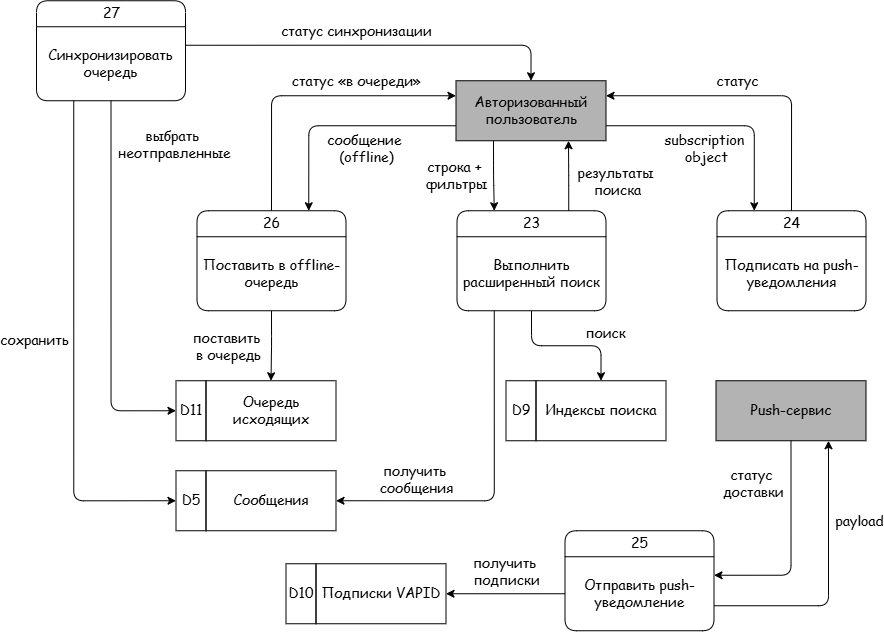

The diagram above was exported from draw.io. Its source (the exported page's mxGraphModel, read from the mxfile embedded in the PNG):
<mxGraphModel dx="1078" dy="659" grid="1" gridSize="10" guides="1" tooltips="1" connect="1" arrows="1" fold="1" page="1" pageScale="1" pageWidth="827" pageHeight="1169" math="0" shadow="0">
  <root>
    <mxCell id="0" />
    <mxCell id="1" parent="0" />
    <mxCell id="4uvSch6PMTWJqUeabPTY-1" parent="1" style="rounded=0;whiteSpace=wrap;html=1;shadow=0;glass=0;sketch=0;strokeWidth=1;fontFamily=Comic Sans MS;fontSize=14;fillColor=#B3B3B3;" value="Push-сервис" vertex="1">
      <mxGeometry height="60" width="150" x="739.5" y="410" as="geometry" />
    </mxCell>
    <mxCell id="4uvSch6PMTWJqUeabPTY-2" parent="1" style="swimlane;html=1;fontStyle=0;childLayout=stackLayout;horizontal=1;startSize=26;fillColor=none;horizontalStack=0;resizeParent=1;resizeLast=0;collapsible=0;marginBottom=0;swimlaneFillColor=none;align=center;rounded=1;shadow=0;comic=0;labelBackgroundColor=none;strokeWidth=1;fontFamily=Comic Sans MS;fontSize=14;swimlaneLine=1;sketch=0;glass=0;" value="25" vertex="1">
      <mxGeometry height="100" width="149" x="588.5" y="560" as="geometry">
        <mxRectangle height="26" width="50" x="470" y="185" as="alternateBounds" />
      </mxGeometry>
    </mxCell>
    <mxCell id="4uvSch6PMTWJqUeabPTY-3" parent="4uvSch6PMTWJqUeabPTY-2" style="text;html=1;strokeColor=none;fillColor=none;align=center;verticalAlign=middle;whiteSpace=wrap;rounded=0;shadow=1;glass=0;sketch=0;fontFamily=Comic Sans MS;fontSize=14;" value="&lt;div style=&quot;&quot;&gt;Отправить push-уведомление&lt;/div&gt;" vertex="1">
      <mxGeometry height="74" width="149" y="26" as="geometry" />
    </mxCell>
    <mxCell id="4uvSch6PMTWJqUeabPTY-4" parent="1" style="swimlane;html=1;fontStyle=0;childLayout=stackLayout;horizontal=1;startSize=26;fillColor=none;horizontalStack=0;resizeParent=1;resizeLast=0;collapsible=0;marginBottom=0;swimlaneFillColor=none;align=center;rounded=1;shadow=0;comic=0;labelBackgroundColor=none;strokeWidth=1;fontFamily=Comic Sans MS;fontSize=14;swimlaneLine=1;sketch=0;glass=0;" value="26" vertex="1">
      <mxGeometry height="100" width="149" x="220.5" y="240" as="geometry">
        <mxRectangle height="26" width="50" x="470" y="185" as="alternateBounds" />
      </mxGeometry>
    </mxCell>
    <mxCell id="4uvSch6PMTWJqUeabPTY-5" parent="4uvSch6PMTWJqUeabPTY-4" style="text;html=1;strokeColor=none;fillColor=none;align=center;verticalAlign=middle;whiteSpace=wrap;rounded=0;shadow=1;glass=0;sketch=0;fontFamily=Comic Sans MS;fontSize=14;" value="Поставить в offline-очередь" vertex="1">
      <mxGeometry height="74" width="149" y="26" as="geometry" />
    </mxCell>
    <mxCell id="4uvSch6PMTWJqUeabPTY-6" parent="1" style="swimlane;html=1;fontStyle=0;childLayout=stackLayout;horizontal=1;startSize=26;fillColor=none;horizontalStack=0;resizeParent=1;resizeLast=0;collapsible=0;marginBottom=0;swimlaneFillColor=none;align=center;rounded=1;shadow=0;comic=0;labelBackgroundColor=none;strokeWidth=1;fontFamily=Comic Sans MS;fontSize=14;swimlaneLine=1;sketch=0;glass=0;" value="27" vertex="1">
      <mxGeometry height="100" width="149" x="60" y="30" as="geometry">
        <mxRectangle height="26" width="50" x="470" y="185" as="alternateBounds" />
      </mxGeometry>
    </mxCell>
    <mxCell id="4uvSch6PMTWJqUeabPTY-7" parent="4uvSch6PMTWJqUeabPTY-6" style="text;html=1;strokeColor=none;fillColor=none;align=center;verticalAlign=middle;whiteSpace=wrap;rounded=0;shadow=1;glass=0;sketch=0;fontFamily=Comic Sans MS;fontSize=14;" value="&lt;div style=&quot;&quot;&gt;Синхронизировать очередь&lt;/div&gt;" vertex="1">
      <mxGeometry height="74" width="149" y="26" as="geometry" />
    </mxCell>
    <mxCell id="4uvSch6PMTWJqUeabPTY-8" connectable="0" parent="1" style="group;shadow=0;fontFamily=Comic Sans MS;fontSize=14;" value="" vertex="1">
      <mxGeometry height="60" width="160" x="199.5" y="410" as="geometry" />
    </mxCell>
    <mxCell id="4uvSch6PMTWJqUeabPTY-9" parent="4uvSch6PMTWJqUeabPTY-8" style="rounded=0;whiteSpace=wrap;html=1;shadow=0;glass=0;sketch=0;strokeWidth=1;fillColor=none;fontFamily=Comic Sans MS;fontSize=14;" value="Очередь исходящих" vertex="1">
      <mxGeometry height="60" width="130" x="30" as="geometry" />
    </mxCell>
    <mxCell id="4uvSch6PMTWJqUeabPTY-10" parent="4uvSch6PMTWJqUeabPTY-8" style="rounded=0;whiteSpace=wrap;html=1;shadow=0;glass=0;sketch=0;strokeColor=#000000;strokeWidth=1;fillColor=none;fontFamily=Comic Sans MS;fontSize=14;" value="D11" vertex="1">
      <mxGeometry height="60" width="30" as="geometry" />
    </mxCell>
    <mxCell id="4uvSch6PMTWJqUeabPTY-11" connectable="0" parent="1" style="group;shadow=0;fontFamily=Comic Sans MS;fontSize=14;" value="" vertex="1">
      <mxGeometry height="60" width="160" x="309.5" y="593" as="geometry" />
    </mxCell>
    <mxCell id="4uvSch6PMTWJqUeabPTY-12" parent="4uvSch6PMTWJqUeabPTY-11" style="rounded=0;whiteSpace=wrap;html=1;shadow=0;glass=0;sketch=0;strokeWidth=1;fillColor=none;fontFamily=Comic Sans MS;fontSize=14;" value="Подписки VAPID" vertex="1">
      <mxGeometry height="60" width="130" x="30" as="geometry" />
    </mxCell>
    <mxCell id="4uvSch6PMTWJqUeabPTY-13" parent="4uvSch6PMTWJqUeabPTY-11" style="rounded=0;whiteSpace=wrap;html=1;shadow=0;glass=0;sketch=0;strokeColor=#000000;strokeWidth=1;fillColor=none;fontFamily=Comic Sans MS;fontSize=14;" value="D10" vertex="1">
      <mxGeometry height="60" width="30" as="geometry" />
    </mxCell>
    <mxCell id="4uvSch6PMTWJqUeabPTY-16" connectable="0" parent="1" style="group;shadow=0;fontFamily=Comic Sans MS;fontSize=14;" value="" vertex="1">
      <mxGeometry height="60" width="160" x="529.5" y="410" as="geometry" />
    </mxCell>
    <mxCell id="4uvSch6PMTWJqUeabPTY-17" parent="4uvSch6PMTWJqUeabPTY-16" style="rounded=0;whiteSpace=wrap;html=1;shadow=0;glass=0;sketch=0;strokeWidth=1;fillColor=none;fontFamily=Comic Sans MS;fontSize=14;" value="Индексы поиска" vertex="1">
      <mxGeometry height="60" width="130" x="30" as="geometry" />
    </mxCell>
    <mxCell id="4uvSch6PMTWJqUeabPTY-18" parent="4uvSch6PMTWJqUeabPTY-16" style="rounded=0;whiteSpace=wrap;html=1;shadow=0;glass=0;sketch=0;strokeColor=#000000;strokeWidth=1;fillColor=none;fontFamily=Comic Sans MS;fontSize=14;" value="D9" vertex="1">
      <mxGeometry height="60" width="30" as="geometry" />
    </mxCell>
    <mxCell id="4uvSch6PMTWJqUeabPTY-29" edge="1" parent="1" source="4uvSch6PMTWJqUeabPTY-45" style="endArrow=classic;html=1;fontFamily=Comic Sans MS;fontSize=14;edgeStyle=orthogonalEdgeStyle;startArrow=none;startFill=0;endFill=1;exitX=0.25;exitY=1;exitDx=0;exitDy=0;entryX=0.25;entryY=0;entryDx=0;entryDy=0;" target="4uvSch6PMTWJqUeabPTY-41" value="">
      <mxGeometry height="50" relative="1" width="50" as="geometry">
        <mxPoint x="469.5" y="180" as="sourcePoint" />
        <mxPoint x="469.5" y="240" as="targetPoint" />
      </mxGeometry>
    </mxCell>
    <mxCell id="4uvSch6PMTWJqUeabPTY-30" connectable="0" parent="4uvSch6PMTWJqUeabPTY-29" style="edgeLabel;html=1;align=center;verticalAlign=middle;resizable=0;points=[];fontSize=14;fontFamily=Comic Sans MS;labelBackgroundColor=none;" value="строка +&amp;nbsp;&lt;div&gt;фильтры&lt;/div&gt;" vertex="1">
      <mxGeometry relative="1" x="0.3222" y="-1" as="geometry">
        <mxPoint x="-37" y="-11" as="offset" />
      </mxGeometry>
    </mxCell>
    <mxCell id="4uvSch6PMTWJqUeabPTY-41" parent="1" style="swimlane;html=1;fontStyle=0;childLayout=stackLayout;horizontal=1;startSize=26;fillColor=none;horizontalStack=0;resizeParent=1;resizeLast=0;collapsible=0;marginBottom=0;swimlaneFillColor=none;align=center;rounded=1;shadow=0;comic=0;labelBackgroundColor=none;strokeWidth=1;fontFamily=Comic Sans MS;fontSize=14;swimlaneLine=1;sketch=0;glass=0;" value="23" vertex="1">
      <mxGeometry height="100" width="149" x="480.5" y="240" as="geometry">
        <mxRectangle height="26" width="50" x="470" y="185" as="alternateBounds" />
      </mxGeometry>
    </mxCell>
    <mxCell id="4uvSch6PMTWJqUeabPTY-42" parent="4uvSch6PMTWJqUeabPTY-41" style="text;html=1;strokeColor=none;fillColor=none;align=center;verticalAlign=middle;whiteSpace=wrap;rounded=0;shadow=1;glass=0;sketch=0;fontFamily=Comic Sans MS;fontSize=14;" value="&lt;div style=&quot;&quot;&gt;Выполнить расширенный поиск&lt;/div&gt;" vertex="1">
      <mxGeometry height="74" width="149" y="26" as="geometry" />
    </mxCell>
    <mxCell id="4uvSch6PMTWJqUeabPTY-43" parent="1" style="swimlane;html=1;fontStyle=0;childLayout=stackLayout;horizontal=1;startSize=26;fillColor=none;horizontalStack=0;resizeParent=1;resizeLast=0;collapsible=0;marginBottom=0;swimlaneFillColor=none;align=center;rounded=1;shadow=0;comic=0;labelBackgroundColor=none;strokeWidth=1;fontFamily=Comic Sans MS;fontSize=14;swimlaneLine=1;sketch=0;glass=0;" value="24" vertex="1">
      <mxGeometry height="100" width="149" x="740.5" y="240" as="geometry">
        <mxRectangle height="26" width="50" x="470" y="185" as="alternateBounds" />
      </mxGeometry>
    </mxCell>
    <mxCell id="4uvSch6PMTWJqUeabPTY-44" parent="4uvSch6PMTWJqUeabPTY-43" style="text;html=1;strokeColor=none;fillColor=none;align=center;verticalAlign=middle;whiteSpace=wrap;rounded=0;shadow=1;glass=0;sketch=0;fontFamily=Comic Sans MS;fontSize=14;" value="&lt;div style=&quot;&quot;&gt;Подписать на push-уведомления&lt;/div&gt;" vertex="1">
      <mxGeometry height="74" width="149" y="26" as="geometry" />
    </mxCell>
    <mxCell id="4uvSch6PMTWJqUeabPTY-45" parent="1" style="rounded=0;whiteSpace=wrap;html=1;shadow=0;glass=0;sketch=0;strokeWidth=1;fontFamily=Comic Sans MS;fontSize=14;fillColor=#B3B3B3;" value="Авторизованный пользователь" vertex="1">
      <mxGeometry height="60" width="150" x="479.5" y="110" as="geometry" />
    </mxCell>
    <mxCell id="bpl970NFFsCvpelw-Ftd-1" edge="1" parent="1" source="4uvSch6PMTWJqUeabPTY-41" style="endArrow=classic;html=1;fontFamily=Comic Sans MS;fontSize=14;edgeStyle=orthogonalEdgeStyle;startArrow=none;startFill=0;endFill=1;exitX=0.75;exitY=0;exitDx=0;exitDy=0;entryX=0.75;entryY=1;entryDx=0;entryDy=0;" target="4uvSch6PMTWJqUeabPTY-45" value="">
      <mxGeometry height="50" relative="1" width="50" as="geometry">
        <mxPoint x="519.5" y="200" as="sourcePoint" />
        <mxPoint x="519.5" y="270" as="targetPoint" />
      </mxGeometry>
    </mxCell>
    <mxCell id="bpl970NFFsCvpelw-Ftd-2" connectable="0" parent="bpl970NFFsCvpelw-Ftd-1" style="edgeLabel;html=1;align=center;verticalAlign=middle;resizable=0;points=[];fontSize=14;fontFamily=Comic Sans MS;labelBackgroundColor=none;" value="результаты&amp;nbsp;&lt;div&gt;поиска&lt;/div&gt;" vertex="1">
      <mxGeometry relative="1" x="0.3222" y="-1" as="geometry">
        <mxPoint x="47" y="16" as="offset" />
      </mxGeometry>
    </mxCell>
    <mxCell id="bpl970NFFsCvpelw-Ftd-3" edge="1" parent="1" source="4uvSch6PMTWJqUeabPTY-45" style="endArrow=classic;html=1;fontFamily=Comic Sans MS;fontSize=14;edgeStyle=orthogonalEdgeStyle;startArrow=none;startFill=0;endFill=1;exitX=1;exitY=0.75;exitDx=0;exitDy=0;entryX=0.25;entryY=0;entryDx=0;entryDy=0;" target="4uvSch6PMTWJqUeabPTY-43" value="">
      <mxGeometry height="50" relative="1" width="50" as="geometry">
        <mxPoint x="509.5" y="210" as="sourcePoint" />
        <mxPoint x="509.5" y="280" as="targetPoint" />
      </mxGeometry>
    </mxCell>
    <mxCell id="bpl970NFFsCvpelw-Ftd-4" connectable="0" parent="bpl970NFFsCvpelw-Ftd-3" style="edgeLabel;html=1;align=center;verticalAlign=middle;resizable=0;points=[];fontSize=14;fontFamily=Comic Sans MS;labelBackgroundColor=none;" value="subscription&amp;nbsp;&lt;div&gt;object&lt;/div&gt;" vertex="1">
      <mxGeometry relative="1" x="0.3222" y="-1" as="geometry">
        <mxPoint x="-47" y="16" as="offset" />
      </mxGeometry>
    </mxCell>
    <mxCell id="bpl970NFFsCvpelw-Ftd-5" edge="1" parent="1" source="4uvSch6PMTWJqUeabPTY-43" style="endArrow=classic;html=1;fontFamily=Comic Sans MS;fontSize=14;edgeStyle=orthogonalEdgeStyle;startArrow=none;startFill=0;endFill=1;exitX=0.5;exitY=0;exitDx=0;exitDy=0;entryX=1;entryY=0.25;entryDx=0;entryDy=0;" target="4uvSch6PMTWJqUeabPTY-45" value="">
      <mxGeometry height="50" relative="1" width="50" as="geometry">
        <mxPoint x="589.5" y="280" as="sourcePoint" />
        <mxPoint x="589.5" y="210" as="targetPoint" />
      </mxGeometry>
    </mxCell>
    <mxCell id="bpl970NFFsCvpelw-Ftd-6" connectable="0" parent="bpl970NFFsCvpelw-Ftd-5" style="edgeLabel;html=1;align=center;verticalAlign=middle;resizable=0;points=[];fontSize=14;fontFamily=Comic Sans MS;labelBackgroundColor=none;" value="статус" vertex="1">
      <mxGeometry relative="1" x="0.3222" y="-1" as="geometry">
        <mxPoint x="29" y="-14" as="offset" />
      </mxGeometry>
    </mxCell>
    <mxCell id="bpl970NFFsCvpelw-Ftd-7" edge="1" parent="1" source="4uvSch6PMTWJqUeabPTY-4" style="endArrow=classic;html=1;fontFamily=Comic Sans MS;fontSize=14;edgeStyle=orthogonalEdgeStyle;startArrow=none;startFill=0;endFill=1;exitX=0.5;exitY=0;exitDx=0;exitDy=0;entryX=0;entryY=0.25;entryDx=0;entryDy=0;" target="4uvSch6PMTWJqUeabPTY-45" value="">
      <mxGeometry height="50" relative="1" width="50" as="geometry">
        <mxPoint x="589.5" y="260" as="sourcePoint" />
        <mxPoint x="589.5" y="190" as="targetPoint" />
      </mxGeometry>
    </mxCell>
    <mxCell id="bpl970NFFsCvpelw-Ftd-8" connectable="0" parent="bpl970NFFsCvpelw-Ftd-7" style="edgeLabel;html=1;align=center;verticalAlign=middle;resizable=0;points=[];fontSize=14;fontFamily=Comic Sans MS;labelBackgroundColor=none;" value="статус «в очереди»" vertex="1">
      <mxGeometry relative="1" x="0.3222" y="-1" as="geometry">
        <mxPoint x="2" y="-16" as="offset" />
      </mxGeometry>
    </mxCell>
    <mxCell id="bpl970NFFsCvpelw-Ftd-9" edge="1" parent="1" source="4uvSch6PMTWJqUeabPTY-45" style="endArrow=classic;html=1;fontFamily=Comic Sans MS;fontSize=14;edgeStyle=orthogonalEdgeStyle;startArrow=none;startFill=0;endFill=1;exitX=0;exitY=0.75;exitDx=0;exitDy=0;entryX=0.75;entryY=0;entryDx=0;entryDy=0;" target="4uvSch6PMTWJqUeabPTY-4" value="">
      <mxGeometry height="50" relative="1" width="50" as="geometry">
        <mxPoint x="699.5" y="150" as="sourcePoint" />
        <mxPoint x="847.5" y="235" as="targetPoint" />
      </mxGeometry>
    </mxCell>
    <mxCell id="bpl970NFFsCvpelw-Ftd-10" connectable="0" parent="bpl970NFFsCvpelw-Ftd-9" style="edgeLabel;html=1;align=center;verticalAlign=middle;resizable=0;points=[];fontSize=14;fontFamily=Comic Sans MS;labelBackgroundColor=none;" value="сообщение&amp;nbsp;&lt;div&gt;(offline)&lt;/div&gt;" vertex="1">
      <mxGeometry relative="1" x="0.3222" y="-1" as="geometry">
        <mxPoint x="58" y="16" as="offset" />
      </mxGeometry>
    </mxCell>
    <mxCell id="bpl970NFFsCvpelw-Ftd-11" edge="1" parent="1" source="4uvSch6PMTWJqUeabPTY-5" style="endArrow=classic;html=1;fontFamily=Comic Sans MS;fontSize=14;edgeStyle=orthogonalEdgeStyle;startArrow=none;startFill=0;endFill=1;exitX=0.5;exitY=1;exitDx=0;exitDy=0;entryX=0.5;entryY=0;entryDx=0;entryDy=0;" target="4uvSch6PMTWJqUeabPTY-9" value="">
      <mxGeometry height="50" relative="1" width="50" as="geometry">
        <mxPoint x="509.5" y="200" as="sourcePoint" />
        <mxPoint x="509.5" y="270" as="targetPoint" />
      </mxGeometry>
    </mxCell>
    <mxCell id="bpl970NFFsCvpelw-Ftd-12" connectable="0" parent="bpl970NFFsCvpelw-Ftd-11" style="edgeLabel;html=1;align=center;verticalAlign=middle;resizable=0;points=[];fontSize=14;fontFamily=Comic Sans MS;labelBackgroundColor=none;" value="поставить&amp;nbsp;&lt;div&gt;в очередь&lt;/div&gt;" vertex="1">
      <mxGeometry relative="1" x="0.3222" y="-1" as="geometry">
        <mxPoint x="-42" y="-11" as="offset" />
      </mxGeometry>
    </mxCell>
    <mxCell id="bpl970NFFsCvpelw-Ftd-13" edge="1" parent="1" source="4uvSch6PMTWJqUeabPTY-7" style="endArrow=classic;html=1;fontFamily=Comic Sans MS;fontSize=14;edgeStyle=orthogonalEdgeStyle;startArrow=none;startFill=0;endFill=1;exitX=0.5;exitY=1;exitDx=0;exitDy=0;entryX=0;entryY=0.5;entryDx=0;entryDy=0;" target="4uvSch6PMTWJqUeabPTY-10" value="">
      <mxGeometry height="50" relative="1" width="50" as="geometry">
        <mxPoint x="509.5" y="190" as="sourcePoint" />
        <mxPoint x="509.5" y="260" as="targetPoint" />
      </mxGeometry>
    </mxCell>
    <mxCell id="bpl970NFFsCvpelw-Ftd-14" connectable="0" parent="bpl970NFFsCvpelw-Ftd-13" style="edgeLabel;html=1;align=center;verticalAlign=middle;resizable=0;points=[];fontSize=14;fontFamily=Comic Sans MS;labelBackgroundColor=none;" value="выбрать&amp;nbsp;&lt;div&gt;неотправленные&lt;/div&gt;" vertex="1">
      <mxGeometry relative="1" x="0.3222" y="-1" as="geometry">
        <mxPoint x="64" y="-205" as="offset" />
      </mxGeometry>
    </mxCell>
    <mxCell id="0IqZP07nyQ36L-WSQXCH-1" connectable="0" parent="1" style="group;shadow=0;fontFamily=Comic Sans MS;fontSize=14;" value="" vertex="1">
      <mxGeometry height="60" width="160" x="199.5" y="500" as="geometry" />
    </mxCell>
    <mxCell id="0IqZP07nyQ36L-WSQXCH-2" parent="0IqZP07nyQ36L-WSQXCH-1" style="rounded=0;whiteSpace=wrap;html=1;shadow=0;glass=0;sketch=0;strokeWidth=1;fillColor=none;fontFamily=Comic Sans MS;fontSize=14;" value="Сообщения" vertex="1">
      <mxGeometry height="60" width="130" x="30" as="geometry" />
    </mxCell>
    <mxCell id="0IqZP07nyQ36L-WSQXCH-3" parent="0IqZP07nyQ36L-WSQXCH-1" style="rounded=0;whiteSpace=wrap;html=1;shadow=0;glass=0;sketch=0;strokeColor=#000000;strokeWidth=1;fillColor=none;fontFamily=Comic Sans MS;fontSize=14;" value="D5" vertex="1">
      <mxGeometry height="60" width="30" as="geometry" />
    </mxCell>
    <mxCell id="0IqZP07nyQ36L-WSQXCH-6" edge="1" parent="1" source="4uvSch6PMTWJqUeabPTY-7" style="endArrow=classic;html=1;fontFamily=Comic Sans MS;fontSize=14;edgeStyle=orthogonalEdgeStyle;startArrow=none;startFill=0;endFill=1;exitX=1;exitY=0.25;exitDx=0;exitDy=0;entryX=0.5;entryY=0;entryDx=0;entryDy=0;" target="4uvSch6PMTWJqUeabPTY-45" value="">
      <mxGeometry height="50" relative="1" width="50" as="geometry">
        <mxPoint x="419.5" y="235" as="sourcePoint" />
        <mxPoint x="603.5" y="120" as="targetPoint" />
      </mxGeometry>
    </mxCell>
    <mxCell id="0IqZP07nyQ36L-WSQXCH-7" connectable="0" parent="0IqZP07nyQ36L-WSQXCH-6" style="edgeLabel;html=1;align=center;verticalAlign=middle;resizable=0;points=[];fontSize=14;fontFamily=Comic Sans MS;labelBackgroundColor=none;" value="статус синхронизации" vertex="1">
      <mxGeometry relative="1" x="0.3222" y="-1" as="geometry">
        <mxPoint x="-81" y="-15" as="offset" />
      </mxGeometry>
    </mxCell>
    <mxCell id="aXX8YNtJp_6DhKPDUIf--1" edge="1" parent="1" source="4uvSch6PMTWJqUeabPTY-42" style="endArrow=classic;html=1;fontFamily=Comic Sans MS;fontSize=14;edgeStyle=orthogonalEdgeStyle;startArrow=none;startFill=0;endFill=1;exitX=0.5;exitY=1;exitDx=0;exitDy=0;entryX=0.5;entryY=0;entryDx=0;entryDy=0;" target="4uvSch6PMTWJqUeabPTY-17" value="">
      <mxGeometry height="50" relative="1" width="50" as="geometry">
        <mxPoint x="509.5" y="190" as="sourcePoint" />
        <mxPoint x="509.5" y="260" as="targetPoint" />
      </mxGeometry>
    </mxCell>
    <mxCell id="aXX8YNtJp_6DhKPDUIf--2" connectable="0" parent="aXX8YNtJp_6DhKPDUIf--1" style="edgeLabel;html=1;align=center;verticalAlign=middle;resizable=0;points=[];fontSize=14;fontFamily=Comic Sans MS;labelBackgroundColor=none;" value="поиск" vertex="1">
      <mxGeometry relative="1" x="0.3222" y="-1" as="geometry">
        <mxPoint x="16" y="-14" as="offset" />
      </mxGeometry>
    </mxCell>
    <mxCell id="aXX8YNtJp_6DhKPDUIf--3" edge="1" parent="1" source="4uvSch6PMTWJqUeabPTY-7" style="endArrow=classic;html=1;fontFamily=Comic Sans MS;fontSize=14;edgeStyle=orthogonalEdgeStyle;startArrow=none;startFill=0;endFill=1;exitX=0.25;exitY=1;exitDx=0;exitDy=0;entryX=0;entryY=0.5;entryDx=0;entryDy=0;" target="0IqZP07nyQ36L-WSQXCH-3" value="">
      <mxGeometry height="50" relative="1" width="50" as="geometry">
        <mxPoint x="509.5" y="210" as="sourcePoint" />
        <mxPoint x="509.5" y="280" as="targetPoint" />
      </mxGeometry>
    </mxCell>
    <mxCell id="aXX8YNtJp_6DhKPDUIf--4" connectable="0" parent="aXX8YNtJp_6DhKPDUIf--3" style="edgeLabel;html=1;align=center;verticalAlign=middle;resizable=0;points=[];fontSize=14;fontFamily=Comic Sans MS;labelBackgroundColor=none;" value="сохранить" vertex="1">
      <mxGeometry relative="1" x="0.3222" y="-1" as="geometry">
        <mxPoint x="-39" y="-92" as="offset" />
      </mxGeometry>
    </mxCell>
    <mxCell id="aXX8YNtJp_6DhKPDUIf--5" edge="1" parent="1" source="4uvSch6PMTWJqUeabPTY-41" style="endArrow=classic;html=1;fontFamily=Comic Sans MS;fontSize=14;edgeStyle=orthogonalEdgeStyle;startArrow=none;startFill=0;endFill=1;exitX=0.25;exitY=1;exitDx=0;exitDy=0;entryX=1;entryY=0.5;entryDx=0;entryDy=0;" target="0IqZP07nyQ36L-WSQXCH-2" value="">
      <mxGeometry height="50" relative="1" width="50" as="geometry">
        <mxPoint x="509.5" y="210" as="sourcePoint" />
        <mxPoint x="509.5" y="280" as="targetPoint" />
      </mxGeometry>
    </mxCell>
    <mxCell id="aXX8YNtJp_6DhKPDUIf--6" connectable="0" parent="aXX8YNtJp_6DhKPDUIf--5" style="edgeLabel;html=1;align=center;verticalAlign=middle;resizable=0;points=[];fontSize=14;fontFamily=Comic Sans MS;labelBackgroundColor=none;" value="получить&amp;nbsp;&lt;div&gt;сообщения&lt;/div&gt;" vertex="1">
      <mxGeometry relative="1" x="0.3222" y="-1" as="geometry">
        <mxPoint x="-38" y="-21" as="offset" />
      </mxGeometry>
    </mxCell>
    <mxCell id="aXX8YNtJp_6DhKPDUIf--7" edge="1" parent="1" source="4uvSch6PMTWJqUeabPTY-1" style="endArrow=classic;html=1;fontFamily=Comic Sans MS;fontSize=14;edgeStyle=orthogonalEdgeStyle;startArrow=none;startFill=0;endFill=1;exitX=0.5;exitY=1;exitDx=0;exitDy=0;entryX=1;entryY=0.25;entryDx=0;entryDy=0;" target="4uvSch6PMTWJqUeabPTY-3" value="">
      <mxGeometry height="50" relative="1" width="50" as="geometry">
        <mxPoint x="496.5" y="150" as="sourcePoint" />
        <mxPoint x="349.5" y="235" as="targetPoint" />
      </mxGeometry>
    </mxCell>
    <mxCell id="aXX8YNtJp_6DhKPDUIf--8" connectable="0" parent="aXX8YNtJp_6DhKPDUIf--7" style="edgeLabel;html=1;align=center;verticalAlign=middle;resizable=0;points=[];fontSize=14;fontFamily=Comic Sans MS;labelBackgroundColor=none;" value="статус&amp;nbsp;&lt;div&gt;доставки&lt;/div&gt;" vertex="1">
      <mxGeometry relative="1" x="0.3222" y="-1" as="geometry">
        <mxPoint x="-33" y="-91" as="offset" />
      </mxGeometry>
    </mxCell>
    <mxCell id="aXX8YNtJp_6DhKPDUIf--9" edge="1" parent="1" source="4uvSch6PMTWJqUeabPTY-2" style="endArrow=classic;html=1;fontFamily=Comic Sans MS;fontSize=14;edgeStyle=orthogonalEdgeStyle;startArrow=none;startFill=0;endFill=1;entryX=0.75;entryY=1;entryDx=0;entryDy=0;exitX=1;exitY=0.75;exitDx=0;exitDy=0;" target="4uvSch6PMTWJqUeabPTY-1" value="">
      <mxGeometry height="50" relative="1" width="50" as="geometry">
        <mxPoint x="909.5" y="240" as="sourcePoint" />
        <mxPoint x="699.5" y="120" as="targetPoint" />
      </mxGeometry>
    </mxCell>
    <mxCell id="aXX8YNtJp_6DhKPDUIf--10" connectable="0" parent="aXX8YNtJp_6DhKPDUIf--9" style="edgeLabel;html=1;align=center;verticalAlign=middle;resizable=0;points=[];fontSize=14;fontFamily=Comic Sans MS;labelBackgroundColor=none;" value="payload" vertex="1">
      <mxGeometry relative="1" x="0.3222" y="-1" as="geometry">
        <mxPoint x="29" y="-14" as="offset" />
      </mxGeometry>
    </mxCell>
    <mxCell id="aXX8YNtJp_6DhKPDUIf--11" edge="1" parent="1" source="4uvSch6PMTWJqUeabPTY-3" style="endArrow=classic;html=1;fontFamily=Comic Sans MS;fontSize=14;edgeStyle=orthogonalEdgeStyle;startArrow=none;startFill=0;endFill=1;exitX=0;exitY=0.5;exitDx=0;exitDy=0;entryX=1;entryY=0.5;entryDx=0;entryDy=0;" target="4uvSch6PMTWJqUeabPTY-12" value="">
      <mxGeometry height="50" relative="1" width="50" as="geometry">
        <mxPoint x="290.5" y="360" as="sourcePoint" />
        <mxPoint x="289.5" y="430" as="targetPoint" />
      </mxGeometry>
    </mxCell>
    <mxCell id="aXX8YNtJp_6DhKPDUIf--12" connectable="0" parent="aXX8YNtJp_6DhKPDUIf--11" style="edgeLabel;html=1;align=center;verticalAlign=middle;resizable=0;points=[];fontSize=14;fontFamily=Comic Sans MS;labelBackgroundColor=none;" value="получить&amp;nbsp;&lt;div&gt;подписки&lt;/div&gt;" vertex="1">
      <mxGeometry relative="1" x="0.3222" y="-1" as="geometry">
        <mxPoint x="20" y="-22" as="offset" />
      </mxGeometry>
    </mxCell>
  </root>
</mxGraphModel>